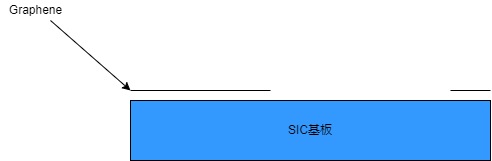

The diagram above was exported from draw.io. Its source (the exported page's mxGraphModel, read from the mxfile embedded in the PNG):
<mxGraphModel dx="550" dy="782" grid="1" gridSize="10" guides="1" tooltips="1" connect="1" arrows="1" fold="1" page="1" pageScale="1" pageWidth="827" pageHeight="1169" math="0" shadow="0">
  <root>
    <mxCell id="0" />
    <mxCell id="1" parent="0" />
    <mxCell id="2" value="SIC基板" style="rounded=0;whiteSpace=wrap;html=1;fillColor=#3399FF;" vertex="1" parent="1">
      <mxGeometry x="160" y="280" width="360" height="60" as="geometry" />
    </mxCell>
    <mxCell id="3" value="" style="endArrow=none;html=1;" edge="1" parent="1">
      <mxGeometry width="50" height="50" relative="1" as="geometry">
        <mxPoint x="160" y="270" as="sourcePoint" />
        <mxPoint x="300" y="270" as="targetPoint" />
      </mxGeometry>
    </mxCell>
    <mxCell id="4" value="" style="endArrow=classic;html=1;" edge="1" parent="1">
      <mxGeometry width="50" height="50" relative="1" as="geometry">
        <mxPoint x="80" y="200" as="sourcePoint" />
        <mxPoint x="160" y="270" as="targetPoint" />
        <Array as="points" />
      </mxGeometry>
    </mxCell>
    <mxCell id="5" value="Graphene" style="text;html=1;align=center;verticalAlign=middle;resizable=0;points=[];autosize=1;strokeColor=none;fillColor=none;" vertex="1" parent="1">
      <mxGeometry x="30" y="180" width="70" height="20" as="geometry" />
    </mxCell>
    <mxCell id="8" value="" style="endArrow=none;html=1;" edge="1" parent="1">
      <mxGeometry width="50" height="50" relative="1" as="geometry">
        <mxPoint x="480" y="270" as="sourcePoint" />
        <mxPoint x="520" y="270" as="targetPoint" />
      </mxGeometry>
    </mxCell>
  </root>
</mxGraphModel>